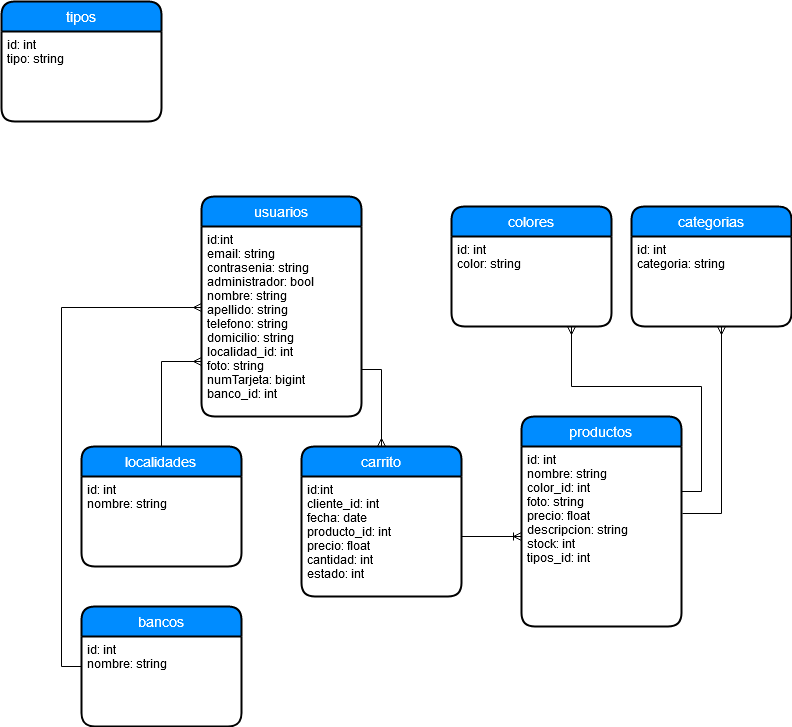

The diagram above was exported from draw.io. Its source (the exported page's mxGraphModel, read from the mxfile embedded in the PNG):
<mxGraphModel dx="1667" dy="1660" grid="1" gridSize="10" guides="1" tooltips="1" connect="1" arrows="1" fold="1" page="1" pageScale="1" pageWidth="827" pageHeight="1169" math="0" shadow="0">
  <root>
    <mxCell id="0" />
    <mxCell id="1" parent="0" />
    <mxCell id="oYduKZ8v7j70gbmCMYRP-4" style="edgeStyle=orthogonalEdgeStyle;rounded=0;orthogonalLoop=1;jettySize=auto;html=1;exitX=0.5;exitY=0;exitDx=0;exitDy=0;entryX=0;entryY=0.75;entryDx=0;entryDy=0;endArrow=ERmany;endFill=0;" parent="1" source="ZqXi9dX4QwRlsnqrLCIF-28" target="ZqXi9dX4QwRlsnqrLCIF-4" edge="1">
      <mxGeometry relative="1" as="geometry" />
    </mxCell>
    <mxCell id="ZqXi9dX4QwRlsnqrLCIF-28" value="localidades" style="swimlane;childLayout=stackLayout;horizontal=1;startSize=30;horizontalStack=0;fillColor=#008cff;fontColor=#FFFFFF;rounded=1;fontSize=14;fontStyle=0;strokeWidth=2;resizeParent=0;resizeLast=1;shadow=0;dashed=0;align=center;" parent="1" vertex="1">
      <mxGeometry x="80" y="290" width="160" height="120" as="geometry" />
    </mxCell>
    <mxCell id="ZqXi9dX4QwRlsnqrLCIF-29" value="id: int&#10;nombre: string&#10;" style="align=left;strokeColor=none;fillColor=none;spacingLeft=4;fontSize=12;verticalAlign=top;resizable=0;rotatable=0;part=1;" parent="ZqXi9dX4QwRlsnqrLCIF-28" vertex="1">
      <mxGeometry y="30" width="160" height="90" as="geometry" />
    </mxCell>
    <mxCell id="oYduKZ8v7j70gbmCMYRP-5" style="edgeStyle=orthogonalEdgeStyle;rounded=0;orthogonalLoop=1;jettySize=auto;html=1;exitX=0;exitY=0.5;exitDx=0;exitDy=0;entryX=0;entryY=0.425;entryDx=0;entryDy=0;entryPerimeter=0;endArrow=ERmany;endFill=0;" parent="1" source="ZqXi9dX4QwRlsnqrLCIF-32" target="ZqXi9dX4QwRlsnqrLCIF-5" edge="1">
      <mxGeometry relative="1" as="geometry" />
    </mxCell>
    <mxCell id="ZqXi9dX4QwRlsnqrLCIF-32" value="bancos" style="swimlane;childLayout=stackLayout;horizontal=1;startSize=30;horizontalStack=0;fillColor=#008cff;fontColor=#FFFFFF;rounded=1;fontSize=14;fontStyle=0;strokeWidth=2;resizeParent=0;resizeLast=1;shadow=0;dashed=0;align=center;" parent="1" vertex="1">
      <mxGeometry x="80" y="450" width="160" height="120" as="geometry" />
    </mxCell>
    <mxCell id="ZqXi9dX4QwRlsnqrLCIF-33" value="id: int&#10;nombre: string&#10;" style="align=left;strokeColor=none;fillColor=none;spacingLeft=4;fontSize=12;verticalAlign=top;resizable=0;rotatable=0;part=1;" parent="ZqXi9dX4QwRlsnqrLCIF-32" vertex="1">
      <mxGeometry y="30" width="160" height="90" as="geometry" />
    </mxCell>
    <mxCell id="ZqXi9dX4QwRlsnqrLCIF-37" value="carrito" style="swimlane;childLayout=stackLayout;horizontal=1;startSize=30;horizontalStack=0;fillColor=#008cff;fontColor=#FFFFFF;rounded=1;fontSize=14;fontStyle=0;strokeWidth=2;resizeParent=0;resizeLast=1;shadow=0;dashed=0;align=center;" parent="1" vertex="1">
      <mxGeometry x="300" y="290" width="160" height="150" as="geometry" />
    </mxCell>
    <mxCell id="ZqXi9dX4QwRlsnqrLCIF-38" value="id:int&#10;cliente_id: int&#10;fecha: date&#10;producto_id: int&#10;precio: float&#10;cantidad: int&#10;estado: int" style="align=left;strokeColor=none;fillColor=none;spacingLeft=4;fontSize=12;verticalAlign=top;resizable=0;rotatable=0;part=1;" parent="ZqXi9dX4QwRlsnqrLCIF-37" vertex="1">
      <mxGeometry y="30" width="160" height="120" as="geometry" />
    </mxCell>
    <mxCell id="ZqXi9dX4QwRlsnqrLCIF-42" value="" style="fontSize=12;html=1;endArrow=ERoneToMany;entryX=0;entryY=0.5;entryDx=0;entryDy=0;exitX=1;exitY=0.5;exitDx=0;exitDy=0;" parent="1" source="ZqXi9dX4QwRlsnqrLCIF-38" target="ZqXi9dX4QwRlsnqrLCIF-9" edge="1">
      <mxGeometry width="100" height="100" relative="1" as="geometry">
        <mxPoint x="330" y="520" as="sourcePoint" />
        <mxPoint x="380" y="459" as="targetPoint" />
      </mxGeometry>
    </mxCell>
    <mxCell id="ZqXi9dX4QwRlsnqrLCIF-8" value="productos" style="swimlane;childLayout=stackLayout;horizontal=1;startSize=30;horizontalStack=0;fillColor=#008cff;fontColor=#FFFFFF;rounded=1;fontSize=14;fontStyle=0;strokeWidth=2;resizeParent=0;resizeLast=1;shadow=0;dashed=0;align=center;" parent="1" vertex="1">
      <mxGeometry x="520" y="260" width="160" height="210" as="geometry" />
    </mxCell>
    <mxCell id="ZqXi9dX4QwRlsnqrLCIF-9" value="id: int&#10;nombre: string&#10;color_id: int&#10;foto: string&#10;precio: float&#10;descripcion: string&#10;stock: int&#10;tipos_id: int&#10;" style="align=left;strokeColor=none;fillColor=none;spacingLeft=4;fontSize=12;verticalAlign=top;resizable=0;rotatable=0;part=1;" parent="ZqXi9dX4QwRlsnqrLCIF-8" vertex="1">
      <mxGeometry y="30" width="160" height="180" as="geometry" />
    </mxCell>
    <mxCell id="VPc8Ix_Qpr9Vf8INBw1U-4" style="edgeStyle=orthogonalEdgeStyle;rounded=0;orthogonalLoop=1;jettySize=auto;html=1;exitX=1;exitY=0.25;exitDx=0;exitDy=0;entryX=0.75;entryY=1;entryDx=0;entryDy=0;endArrow=ERmany;endFill=0;" parent="1" source="ZqXi9dX4QwRlsnqrLCIF-9" target="VPc8Ix_Qpr9Vf8INBw1U-3" edge="1">
      <mxGeometry relative="1" as="geometry" />
    </mxCell>
    <mxCell id="oYduKZ8v7j70gbmCMYRP-3" style="edgeStyle=orthogonalEdgeStyle;rounded=0;orthogonalLoop=1;jettySize=auto;html=1;exitX=1;exitY=0.75;exitDx=0;exitDy=0;endArrow=ERmany;endFill=0;" parent="1" source="ZqXi9dX4QwRlsnqrLCIF-5" target="ZqXi9dX4QwRlsnqrLCIF-37" edge="1">
      <mxGeometry relative="1" as="geometry" />
    </mxCell>
    <mxCell id="VPc8Ix_Qpr9Vf8INBw1U-2" value="colores" style="swimlane;childLayout=stackLayout;horizontal=1;startSize=30;horizontalStack=0;fillColor=#008cff;fontColor=#FFFFFF;rounded=1;fontSize=14;fontStyle=0;strokeWidth=2;resizeParent=0;resizeLast=1;shadow=0;dashed=0;align=center;" parent="1" vertex="1">
      <mxGeometry x="450" y="50" width="160" height="120" as="geometry" />
    </mxCell>
    <mxCell id="VPc8Ix_Qpr9Vf8INBw1U-3" value="id: int&#10;color: string&#10;" style="align=left;strokeColor=none;fillColor=none;spacingLeft=4;fontSize=12;verticalAlign=top;resizable=0;rotatable=0;part=1;" parent="VPc8Ix_Qpr9Vf8INBw1U-2" vertex="1">
      <mxGeometry y="30" width="160" height="90" as="geometry" />
    </mxCell>
    <mxCell id="LuyNfGpIU8JCYZItGj_u-2" value="categorias" style="swimlane;childLayout=stackLayout;horizontal=1;startSize=30;horizontalStack=0;fillColor=#008cff;fontColor=#FFFFFF;rounded=1;fontSize=14;fontStyle=0;strokeWidth=2;resizeParent=0;resizeLast=1;shadow=0;dashed=0;align=center;" parent="1" vertex="1">
      <mxGeometry x="630" y="50" width="160" height="120" as="geometry" />
    </mxCell>
    <mxCell id="LuyNfGpIU8JCYZItGj_u-3" value="id: int&#10;categoria: string&#10;" style="align=left;strokeColor=none;fillColor=none;spacingLeft=4;fontSize=12;verticalAlign=top;resizable=0;rotatable=0;part=1;" parent="LuyNfGpIU8JCYZItGj_u-2" vertex="1">
      <mxGeometry y="30" width="160" height="90" as="geometry" />
    </mxCell>
    <mxCell id="mfvHe3g7k5gJSmV9IJMv-1" value="tipos" style="swimlane;childLayout=stackLayout;horizontal=1;startSize=30;horizontalStack=0;fillColor=#008cff;fontColor=#FFFFFF;rounded=1;fontSize=14;fontStyle=0;strokeWidth=2;resizeParent=0;resizeLast=1;shadow=0;dashed=0;align=center;" vertex="1" parent="1">
      <mxGeometry y="-155" width="160" height="120" as="geometry" />
    </mxCell>
    <mxCell id="mfvHe3g7k5gJSmV9IJMv-2" value="id: int&#10;tipo: string&#10;" style="align=left;strokeColor=none;fillColor=none;spacingLeft=4;fontSize=12;verticalAlign=top;resizable=0;rotatable=0;part=1;" vertex="1" parent="mfvHe3g7k5gJSmV9IJMv-1">
      <mxGeometry y="30" width="160" height="90" as="geometry" />
    </mxCell>
    <mxCell id="LuyNfGpIU8JCYZItGj_u-4" style="edgeStyle=orthogonalEdgeStyle;rounded=0;orthogonalLoop=1;jettySize=auto;html=1;exitX=1.005;exitY=0.37;exitDx=0;exitDy=0;entryX=0.564;entryY=0.997;entryDx=0;entryDy=0;endArrow=ERmany;endFill=0;entryPerimeter=0;exitPerimeter=0;" parent="1" source="ZqXi9dX4QwRlsnqrLCIF-9" target="LuyNfGpIU8JCYZItGj_u-3" edge="1">
      <mxGeometry relative="1" as="geometry">
        <mxPoint x="689.6470588235295" y="310.3529411764707" as="sourcePoint" />
        <mxPoint x="600.2352941176471" y="179.76470588235293" as="targetPoint" />
      </mxGeometry>
    </mxCell>
    <mxCell id="ZqXi9dX4QwRlsnqrLCIF-4" value="usuarios" style="swimlane;childLayout=stackLayout;horizontal=1;startSize=30;horizontalStack=0;fillColor=#008cff;fontColor=#FFFFFF;rounded=1;fontSize=14;fontStyle=0;strokeWidth=2;resizeParent=0;resizeLast=1;shadow=0;dashed=0;align=center;" parent="1" vertex="1">
      <mxGeometry x="200" y="40" width="160" height="220" as="geometry" />
    </mxCell>
    <mxCell id="ZqXi9dX4QwRlsnqrLCIF-5" value="id:int&#10;email: string&#10;contrasenia: string&#10;administrador: bool&#10;nombre: string&#10;apellido: string&#10;telefono: string&#10;domicilio: string&#10;localidad_id: int&#10;foto: string&#10;numTarjeta: bigint&#10;banco_id: int&#10;&#10;" style="align=left;strokeColor=none;fillColor=none;spacingLeft=4;fontSize=12;verticalAlign=top;resizable=0;rotatable=0;part=1;" parent="ZqXi9dX4QwRlsnqrLCIF-4" vertex="1">
      <mxGeometry y="30" width="160" height="190" as="geometry" />
    </mxCell>
  </root>
</mxGraphModel>